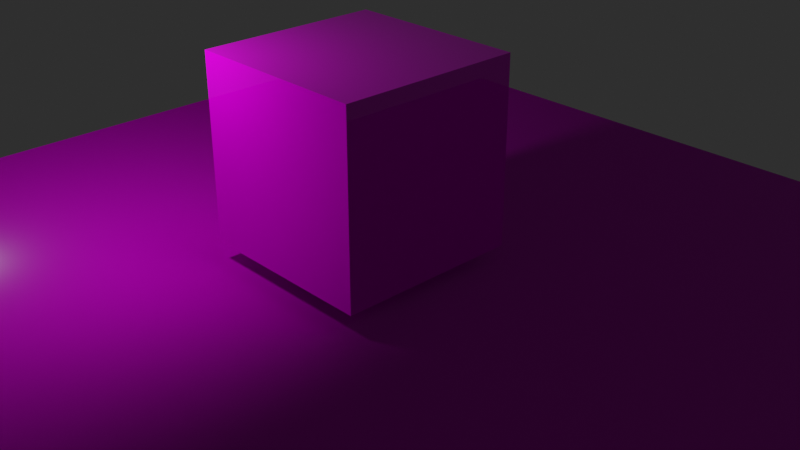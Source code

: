# Source: bitmap2tex.blend  (saved by Blender 2.80.53; exported with 4.5.12 LTS)
import bpy
from mathutils import Matrix  # noqa: F401  (used for matrix-valued properties, if any)

bpy.ops.wm.read_factory_settings(use_empty=True)
scene = bpy.context.scene
scene.name = 'Scene'

# ---- collections
col_collection_1 = bpy.data.collections.new('Collection 1'); scene.collection.children.link(col_collection_1)
col_texturepreview = bpy.data.collections.new('TexturePreview'); col_collection_1.children.link(col_texturepreview)

# ---- images (referenced by path relative to the original .blend; pixels are not part of the script)
import os
ASSET_DIR = os.environ.get("B2B_ASSET_DIR", "")  # directory of the original .blend (textures are referenced by path, not embedded)
HERE = os.path.dirname(os.path.abspath(__file__))  # packed textures are extracted next to this script under _unpacked/

def load_image(name, relpath, width, height, colorspace="sRGB"):
    """Load a texture the original file referenced (path relative to the .blend, or extracted next to this script)."""
    p = next((c for c in (os.path.join(HERE, relpath), os.path.join(ASSET_DIR, relpath)) if relpath and os.path.exists(c)), "")
    if p:
        img = bpy.data.images.load(p, check_existing=True)
        img.name = name
    else:  # same state as the original file: an image datablock whose file is absent (Cycles renders it pink)
        img = bpy.data.images.new(name, width, height)
        img.source = "FILE"
        img.filepath = "//" + (relpath or name)
    img.colorspace_settings.name = colorspace
    return img
img_wall_jpeg = load_image('wall.jpeg', 'wall.jpeg', 1024, 1024, 'sRGB')
img_metallic = load_image('metallic', '', 1024, 1024, 'sRGB')
img_normal = load_image('normal', '', 1024, 1024, 'sRGB')
img_albedo = load_image('albedo', '', 1024, 1024, 'sRGB')

# ---- materials (node trees are filled in below, after node groups)
mat_texture_generate = bpy.data.materials.new('texture_generate')
mat_texture_generate.displacement_method = 'DISPLACEMENT'
mat_texture_generate.alpha_threshold = 0.0
mat_texture_generate.diffuse_color = (0.6963, 0.753, 0.8, 1.0)
mat_texture_generate.roughness = 0.5
mat_texture_generate.line_color = (0.0, 0.0, 0.0, 1.0)
mat_unitymeta = bpy.data.materials.new('UnityMeta')
mat_unitymeta.alpha_threshold = 0.0
mat_unitymeta.roughness = 0.5
mat_unitymeta.line_color = (0.0, 0.0, 0.0, 1.0)

# ---- node groups
ng_pbsh_mix_alpha = bpy.data.node_groups.new('PBSH Mix Alpha', 'ShaderNodeTree')
_N = ng_pbsh_mix_alpha.nodes; _L = ng_pbsh_mix_alpha.links
ng_pbsh_principled_bsdf_bake = bpy.data.node_groups.new('PBSH Principled BSDF Bake', 'ShaderNodeTree')
_N = ng_pbsh_principled_bsdf_bake.nodes; _L = ng_pbsh_principled_bsdf_bake.links

# ---- material node trees
mat_texture_generate.use_nodes = True; mat_texture_generate.node_tree.nodes.clear()
_N = mat_texture_generate.node_tree.nodes; _L = mat_texture_generate.node_tree.links
n0 = _N.new('ShaderNodeTexCoord'); n0.name = 'Texture Coordinate'; n0.location = (-1151, 277)
n1 = _N.new('ShaderNodeMapping'); n1.name = 'Mapping'; n1.location = (-964, 300)
n1.vector_type = 'TEXTURE'
n1.inputs[3].default_value = (0.5, 0.5, 0.5)
n2 = _N.new('ShaderNodeOutputMaterial'); n2.name = 'Material Output.001'; n2.location = (1039, 210)
n3 = _N.new('ShaderNodeBrightContrast'); n3.name = 'Bright/Contrast'; n3.location = (-3, -51)
n4 = _N.new('ShaderNodeTexImage'); n4.name = 'Image Texture'; n4.location = (-601, 284)
n4.image = img_wall_jpeg
n5 = _N.new('ShaderNodeSeparateColor'); n5.name = 'Separate HSV'; n5.location = (-238, 179)
n6 = _N.new('ShaderNodeMath'); n6.name = 'Math.001'; n6.location = (174, 124)
n6.operation = 'MULTIPLY'
n6.inputs[1].default_value = 1.0
n7 = _N.new('ShaderNodeBump'); n7.name = 'Bump'; n7.location = (167, -50)
n7.inputs[0].default_value = 0.3
n7.inputs[1].default_value = 0.2
n7.inputs[2].default_value = 1.0
n8 = _N.new('ShaderNodeMath'); n8.name = 'Math'; n8.location = (167, 292)
n8.operation = 'MULTIPLY'
n8.inputs[1].default_value = 0.2
n9 = _N.new('ShaderNodeBsdfPrincipled'); n9.name = 'Principled BSDF'; n9.location = (756, 427)
n9.distribution = 'GGX'
n9.subsurface_method = 'BURLEY'
n9.inputs[3].default_value = 1.45
n10 = _N.new('ShaderNodeMath'); n10.name = 'Math.002'; n10.location = (1460, 364)
n10.operation = 'SUBTRACT'
n10.use_clamp = True
n10.inputs[0].default_value = 1.0
n11 = _N.new('ShaderNodeGroup'); n11.name = 'Group.002'; n11.location = (1653, 440)
n11.node_tree = ng_pbsh_mix_alpha
n12 = _N.new('ShaderNodeGroup'); n12.name = 'Group.001'; n12.location = (1222, 633)
n12.node_tree = ng_pbsh_principled_bsdf_bake
n13 = _N.new('ShaderNodeTexImage'); n13.name = 'Image Texture.001'; n13.location = (1825, 458)
n13.image = img_metallic
n14 = _N.new('ShaderNodeTexImage'); n14.name = 'Image Texture.002'; n14.location = (1823, 191)
n14.image = img_normal
n15 = _N.new('ShaderNodeTexImage'); n15.name = 'Image Texture.003'; n15.location = (1832, 743)
n15.image = img_albedo
_L.new(n4.outputs[0], n5.inputs[0])
_L.new(n7.outputs[0], n9.inputs[5])
_L.new(n6.outputs[0], n9.inputs[2])
_L.new(n4.outputs[0], n9.inputs[0])
_L.new(n5.outputs[1], n3.inputs[0])
_L.new(n3.outputs[0], n7.inputs[3])
_L.new(n5.outputs[1], n8.inputs[0])
_L.new(n0.outputs[2], n1.inputs[0])
_L.new(n1.outputs[0], n4.inputs[0])
_L.new(n8.outputs[0], n9.inputs[1])
_L.new(n5.outputs[1], n6.inputs[0])
_L.new(n9.outputs[0], n2.inputs[0])
_L.new(n12.outputs[0], n15.inputs[0])
_L.new(n11.outputs[0], n13.inputs[0])
_L.new(n10.outputs[0], n11.inputs[1])
_L.new(n12.outputs[7], n10.inputs[1])
_L.new(n12.outputs[17], n14.inputs[0])
_L.new(n12.outputs[4], n11.inputs[0])
n2.is_active_output = True
mat_unitymeta.use_nodes = True; mat_unitymeta.node_tree.nodes.clear()
_N = mat_unitymeta.node_tree.nodes; _L = mat_unitymeta.node_tree.links
n0 = _N.new('ShaderNodeOutputMaterial'); n0.name = 'Material Output'; n0.location = (583, 297)
n1 = _N.new('ShaderNodeTexImage'); n1.name = 'Image Texture.002'; n1.location = (-335, -203)
n1.image = img_normal
n2 = _N.new('ShaderNodeTexImage'); n2.name = 'Image Texture'; n2.location = (-334, 360)
n2.image = img_albedo
n3 = _N.new('ShaderNodeInvert'); n3.name = 'Invert'; n3.location = (-12, 15)
n3.inputs[0].default_value = 0.7182
n4 = _N.new('ShaderNodeTexImage'); n4.name = 'Image Texture.001'; n4.location = (-331, 69)
n4.image = img_metallic
n5 = _N.new('ShaderNodeBsdfPrincipled'); n5.name = 'Principled BSDF'; n5.location = (263, 297)
n5.distribution = 'GGX'
n5.subsurface_method = 'BURLEY'
n5.inputs[3].default_value = 1.45
_L.new(n2.outputs[0], n5.inputs[0])
_L.new(n1.outputs[0], n5.inputs[5])
_L.new(n4.outputs[1], n3.inputs[1])
_L.new(n4.outputs[0], n5.inputs[13])
_L.new(n3.outputs[0], n5.inputs[2])
_L.new(n5.outputs[0], n0.inputs[0])
n0.is_active_output = True

# ---- world
world_world = bpy.data.worlds.new('World'); scene.world = world_world
world_world.use_nodes = True; world_world.node_tree.nodes.clear()
_N = world_world.node_tree.nodes; _L = world_world.node_tree.links
n0 = _N.new('ShaderNodeOutputWorld'); n0.name = 'World Output'; n0.location = (300, 300)
n1 = _N.new('ShaderNodeBackground'); n1.name = 'Background'; n1.location = (10, 300)
n1.inputs[0].default_value = (0.05088, 0.05088, 0.05088, 1.0)
n1.inputs[1].default_value = 0.5
_L.new(n1.outputs[0], n0.inputs[0])
n0.is_active_output = True
world_world.color = (0.05088, 0.05088, 0.05088)
world_world.use_sun_shadow = False
world_world.sun_shadow_jitter_overblur = 0.0

# ---- cameras
cam_camera = bpy.data.cameras.new('Camera')
cam_camera.clip_end = 100.0
cam_camera.ortho_scale = 7.314
cam_camera.dof.focus_distance = 0.0

# ---- lights
light_point = bpy.data.lights.new('Point', 'POINT')
light_point.transmission_factor = 0.0
light_point.energy = 100.0
light_point.shadow_buffer_clip_start = 0.5
light_point.shadow_soft_size = 0.2
light_point.shadow_maximum_resolution = 0.006
light_point.use_absolute_resolution = True

# ---- meshes
me_cube = bpy.data.meshes.new('Cube')
me_cube.from_pydata([(1.0, 1.0, 1.0), (1.0, 1.0, -1.0), (1.0, -1.0, 1.0), (1.0, -1.0, -1.0), (-1.0, 1.0, 1.0), (-1.0, 1.0, -1.0), (-1.0, -1.0, 1.0), (-1.0, -1.0, -1.0)], [], [(0, 4, 6, 2), (3, 2, 6, 7), (7, 6, 4, 5), (5, 1, 3, 7), (1, 0, 2, 3), (5, 4, 0, 1)])
_uv = me_cube.uv_layers.new(name='UVMap')
_uv.uv.foreach_set('vector', [0.375, 0.0, 0.625, 0.0, 0.625, 0.25, 0.375, 0.25, 0.375, 0.25, 0.625, 0.25, 0.625, 0.5, 0.375, 0.5, 0.375, 0.5, 0.625, 0.5, 0.625, 0.75, 0.375, 0.75, 0.375, 0.75, 0.625, 0.75, 0.625, 1.0, 0.375, 1.0, 0.125, 0.5, 0.375, 0.5, 0.375, 0.75, 0.125, 0.75, 0.625, 0.5, 0.875, 0.5, 0.875, 0.75, 0.625, 0.75])
me_cube.materials.append(mat_texture_generate)
me_cube.use_remesh_preserve_volume = False
me_cube.use_remesh_preserve_attributes = False
me_cube.use_mirror_vertex_groups = False
me_cube.update()
me_plane_001 = bpy.data.meshes.new('Plane.001')
me_plane_001.from_pydata([(-1.0, -1.0, 0.0), (1.0, -1.0, 0.0), (-1.0, 1.0, 0.0), (1.0, 1.0, 0.0)], [], [(0, 1, 3, 2)])
_uv = me_plane_001.uv_layers.new(name='UVMap')
_uv.uv.foreach_set('vector', [0.0, 0.0, 1.0, 0.0, 1.0, 1.0, 0.0, 1.0])
me_plane_001.materials.append(mat_unitymeta)
me_plane_001.use_remesh_preserve_volume = False
me_plane_001.use_remesh_preserve_attributes = False
me_plane_001.use_mirror_vertex_groups = False
me_plane_001.update()

# ---- objects
ob_camera = bpy.data.objects.new('Camera', cam_camera)
ob_cube = bpy.data.objects.new('Cube', me_cube)
ob_point = bpy.data.objects.new('Point', light_point)
ob_empty = bpy.data.objects.new('Empty', None)
ob_plane = bpy.data.objects.new('Plane', me_plane_001)

# ---- transforms, parenting, visibility, modifiers, constraints
ob_camera.location = (7.481, -6.508, 5.344)
ob_camera.rotation_euler = (1.109, 0.0, 0.8149)
ob_camera.lock_rotations_4d = False
ob_camera.empty_display_type = 'ARROWS'
ob_camera.color = (0.0, 0.0, 0.0, 0.0)
ob_camera.display_type = 'WIRE'
ob_camera.lineart.crease_threshold = 0.0
ob_cube.location = (0.0, 0.0, 1.209)
ob_cube.lock_rotations_4d = False
ob_cube.empty_display_type = 'ARROWS'
ob_cube.lineart.crease_threshold = 0.0
_m = ob_cube.modifiers.new('Subdivision', 'SUBSURF')
_m.show_render = False
_m.uv_smooth = 'PRESERVE_CORNERS'
_m.subdivision_type = 'SIMPLE'
_m.levels = 5
_m.render_levels = 5
_m.show_only_control_edges = False
ob_point.parent = ob_empty
ob_point.matrix_parent_inverse = Matrix(((1.0, 0.0, 0.0, -0.0), (0.0, -4.371e-08, 1.0, 0.0), (0.0, -1.0, -4.371e-08, 0.0), (-0.0, 0.0, -0.0, 1.0)))
ob_point.location = (1.009, 0.0, 0.0)
ob_point.lineart.crease_threshold = 0.0
ob_empty.location = (0.0, 0.0, 2.823)
ob_empty.rotation_euler = (1.571, 0.0, 4.148)
ob_empty.scale = (2.305, 2.305, 2.305)
ob_empty.empty_display_type = 'CIRCLE'
ob_empty.lineart.crease_threshold = 0.0
ob_plane.location = (0.0, 0.0, 0.0)
ob_plane.scale = (5.05, 5.05, 5.05)
ob_plane.lineart.crease_threshold = 0.0
_m = ob_plane.modifiers.new('Subdivision', 'SUBSURF')
_m.uv_smooth = 'PRESERVE_CORNERS'
_m.subdivision_type = 'SIMPLE'
_m.levels = 5
_m.render_levels = 6
_m.show_only_control_edges = False

# ---- collection membership
col_collection_1.objects.link(ob_camera)
col_texturepreview.objects.link(ob_cube)
col_texturepreview.objects.link(ob_point)
col_texturepreview.objects.link(ob_empty)
col_texturepreview.objects.link(ob_plane)

# ---- scene / render settings (as saved in the file)
scene.camera = ob_camera
scene.frame_start = 1; scene.frame_end = 250; scene.frame_set(153)
scene.render.engine = 'CYCLES'
scene.cycles.use_denoising = False
scene.cycles.samples = 128
scene.cycles.sampling_pattern = 'TABULATED_SOBOL'
scene.cycles.use_adaptive_sampling = False
scene.cycles.use_light_tree = False
scene.view_settings.view_transform = 'Filmic'
bpy.context.view_layer.update()
